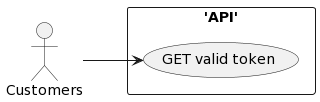

The diagram above was rendered by PlantUML. Its source (embedded in the PNG):
@startuml
left to right direction

actor "Customers" as fc
rectangle 'API' {
  usecase "GET valid token" as UC1
}


fc --> UC1
@enduml